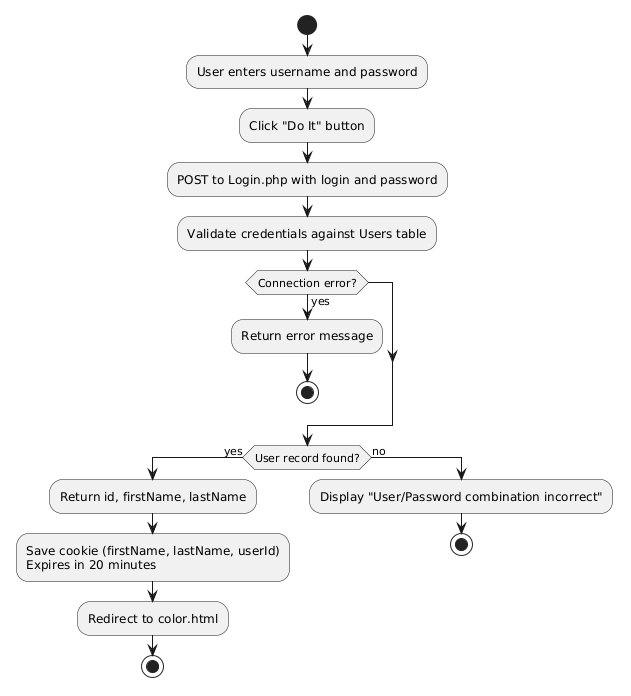

The diagram above was rendered by PlantUML. Its source (embedded in the PNG):
@startuml
start

:User enters username and password;
:Click "Do It" button;
:POST to Login.php with login and password;
:Validate credentials against Users table;

if (Connection error?) then (yes)
  :Return error message;
  stop
endif

if (User record found?) then (yes)
  :Return id, firstName, lastName;
  :Save cookie (firstName, lastName, userId)\nExpires in 20 minutes;
  :Redirect to color.html;
  stop
else (no)
  :Display "User/Password combination incorrect";
  stop
endif
@enduml